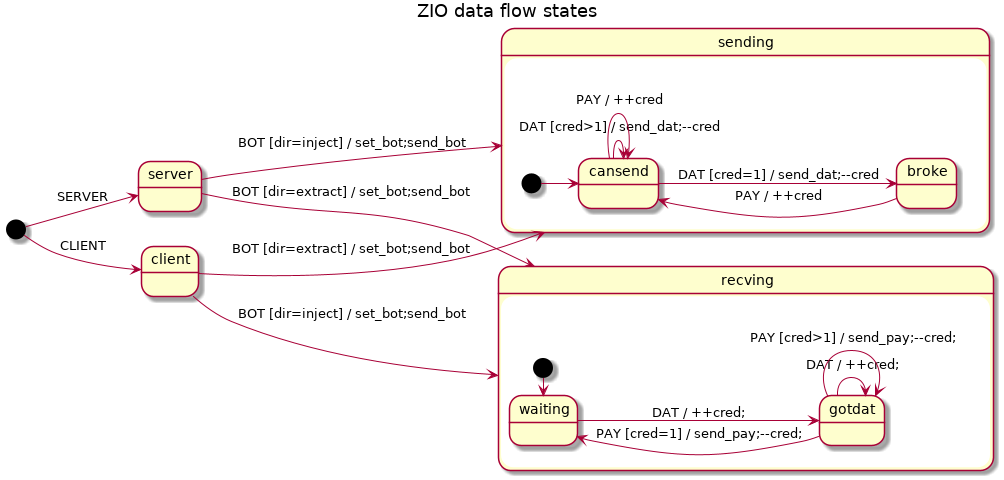

The diagram above was rendered by PlantUML. Its source (embedded in the PNG):
@startuml
left to right direction
title ZIO data flow states
[*] --> server : SERVER
[*] --> client : CLIENT
server --> sending : BOT [dir=inject] / set_bot;send_bot
server --> recving : BOT [dir=extract] / set_bot;send_bot
client --> recving : BOT [dir=inject] / set_bot;send_bot
client --> sending : BOT [dir=extract] / set_bot;send_bot
state sending {
        [*] --> cansend
        cansend --> broke : DAT [cred=1] / send_dat;--cred
        cansend -> cansend : DAT [cred>1] / send_dat;--cred
        broke --> cansend : PAY / ++cred
        cansend -> cansend : PAY / ++cred
}
state recving {
        [*] -> waiting
        waiting --> gotdat : DAT / ++cred;
        gotdat -> gotdat : DAT / ++cred;
        gotdat -> gotdat : PAY [cred>1] / send_pay;--cred;
        gotdat --> waiting : PAY [cred=1] / send_pay;--cred;
}



@enduml